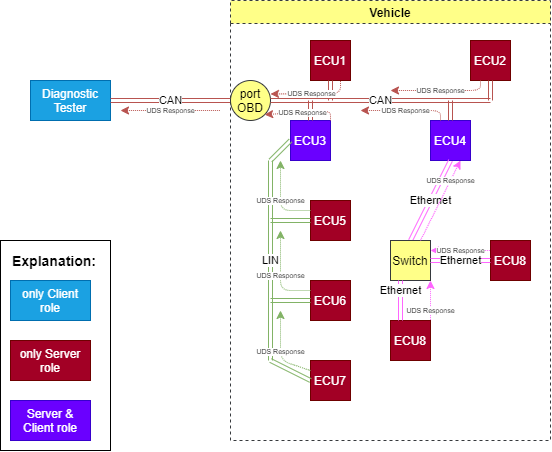

The diagram above was exported from draw.io. Its source (the exported page's mxGraphModel, read from the mxfile embedded in the PNG):
<mxGraphModel dx="1069" dy="617" grid="1" gridSize="10" guides="1" tooltips="1" connect="1" arrows="1" fold="1" page="1" pageScale="1" pageWidth="600" pageHeight="500" math="0" shadow="0">
  <root>
    <mxCell id="g2b5pbjhhAs5fYfLY55k-0" />
    <mxCell id="g2b5pbjhhAs5fYfLY55k-1" parent="g2b5pbjhhAs5fYfLY55k-0" />
    <mxCell id="g2b5pbjhhAs5fYfLY55k-2" value="Diagnostic Tester" style="rounded=0;whiteSpace=wrap;html=1;fillColor=#1ba1e2;strokeColor=#006EAF;fontColor=#ffffff;" parent="g2b5pbjhhAs5fYfLY55k-1" vertex="1">
      <mxGeometry x="40" y="120" width="80" height="40" as="geometry" />
    </mxCell>
    <mxCell id="g2b5pbjhhAs5fYfLY55k-3" value="port OBD" style="ellipse;whiteSpace=wrap;html=1;fillColor=#ffff88;strokeColor=#36393d;" parent="g2b5pbjhhAs5fYfLY55k-1" vertex="1">
      <mxGeometry x="240" y="120" width="40" height="40" as="geometry" />
    </mxCell>
    <mxCell id="g2b5pbjhhAs5fYfLY55k-4" value="CAN" style="shape=link;html=1;exitX=1;exitY=0.5;exitDx=0;exitDy=0;entryX=0;entryY=0.5;entryDx=0;entryDy=0;strokeColor=#b85450;fillColor=#f8cecc;" parent="g2b5pbjhhAs5fYfLY55k-1" source="g2b5pbjhhAs5fYfLY55k-2" target="g2b5pbjhhAs5fYfLY55k-3" edge="1">
      <mxGeometry width="100" relative="1" as="geometry">
        <mxPoint x="130" y="130" as="sourcePoint" />
        <mxPoint x="230" y="130" as="targetPoint" />
      </mxGeometry>
    </mxCell>
    <mxCell id="g2b5pbjhhAs5fYfLY55k-5" value="CAN" style="shape=link;html=1;exitX=1;exitY=0.5;exitDx=0;exitDy=0;fillColor=#f8cecc;strokeColor=#b85450;" parent="g2b5pbjhhAs5fYfLY55k-1" source="g2b5pbjhhAs5fYfLY55k-3" edge="1">
      <mxGeometry width="100" relative="1" as="geometry">
        <mxPoint x="290" y="140" as="sourcePoint" />
        <mxPoint x="500" y="140" as="targetPoint" />
      </mxGeometry>
    </mxCell>
    <mxCell id="g2b5pbjhhAs5fYfLY55k-6" value="Vehicle" style="swimlane;dashed=1;fillColor=#ffff88;strokeColor=#36393d;" parent="g2b5pbjhhAs5fYfLY55k-1" vertex="1">
      <mxGeometry x="240" y="40" width="320" height="440" as="geometry" />
    </mxCell>
    <mxCell id="g2b5pbjhhAs5fYfLY55k-7" value="ECU1" style="rounded=0;whiteSpace=wrap;html=1;fillColor=#a20025;strokeColor=#6F0000;fontColor=#ffffff;" parent="g2b5pbjhhAs5fYfLY55k-6" vertex="1">
      <mxGeometry x="80" y="40" width="40" height="40" as="geometry" />
    </mxCell>
    <mxCell id="g2b5pbjhhAs5fYfLY55k-8" value="" style="shape=link;html=1;exitX=0.5;exitY=1;exitDx=0;exitDy=0;fillColor=#f8cecc;strokeColor=#b85450;" parent="g2b5pbjhhAs5fYfLY55k-6" source="g2b5pbjhhAs5fYfLY55k-7" edge="1">
      <mxGeometry width="100" relative="1" as="geometry">
        <mxPoint x="130" y="150" as="sourcePoint" />
        <mxPoint x="100" y="100" as="targetPoint" />
      </mxGeometry>
    </mxCell>
    <mxCell id="g2b5pbjhhAs5fYfLY55k-9" value="ECU2" style="rounded=0;whiteSpace=wrap;html=1;fillColor=#a20025;strokeColor=#6F0000;fontColor=#ffffff;" parent="g2b5pbjhhAs5fYfLY55k-6" vertex="1">
      <mxGeometry x="240" y="40" width="40" height="40" as="geometry" />
    </mxCell>
    <mxCell id="g2b5pbjhhAs5fYfLY55k-10" value="" style="shape=link;html=1;exitX=0.5;exitY=1;exitDx=0;exitDy=0;fillColor=#f8cecc;strokeColor=#b85450;" parent="g2b5pbjhhAs5fYfLY55k-6" source="g2b5pbjhhAs5fYfLY55k-9" edge="1">
      <mxGeometry width="100" relative="1" as="geometry">
        <mxPoint x="240" y="160" as="sourcePoint" />
        <mxPoint x="260" y="100" as="targetPoint" />
      </mxGeometry>
    </mxCell>
    <mxCell id="g2b5pbjhhAs5fYfLY55k-11" value="ECU3" style="rounded=0;whiteSpace=wrap;html=1;fillColor=#6a00ff;strokeColor=#3700CC;fontColor=#ffffff;" parent="g2b5pbjhhAs5fYfLY55k-6" vertex="1">
      <mxGeometry x="60" y="120" width="40" height="40" as="geometry" />
    </mxCell>
    <mxCell id="g2b5pbjhhAs5fYfLY55k-12" value="ECU4" style="rounded=0;whiteSpace=wrap;html=1;fillColor=#6a00ff;strokeColor=#3700CC;fontColor=#ffffff;" parent="g2b5pbjhhAs5fYfLY55k-6" vertex="1">
      <mxGeometry x="200" y="120" width="40" height="40" as="geometry" />
    </mxCell>
    <mxCell id="g2b5pbjhhAs5fYfLY55k-13" value="" style="shape=link;html=1;entryX=0.5;entryY=0;entryDx=0;entryDy=0;fillColor=#f8cecc;strokeColor=#b85450;" parent="g2b5pbjhhAs5fYfLY55k-6" target="g2b5pbjhhAs5fYfLY55k-12" edge="1">
      <mxGeometry width="100" relative="1" as="geometry">
        <mxPoint x="220" y="100" as="sourcePoint" />
        <mxPoint x="260" y="120" as="targetPoint" />
      </mxGeometry>
    </mxCell>
    <mxCell id="g2b5pbjhhAs5fYfLY55k-14" value="LIN" style="shape=link;html=1;fillColor=#d5e8d4;strokeColor=#82b366;" parent="g2b5pbjhhAs5fYfLY55k-6" edge="1">
      <mxGeometry width="100" relative="1" as="geometry">
        <mxPoint x="40" y="160" as="sourcePoint" />
        <mxPoint x="40" y="360" as="targetPoint" />
      </mxGeometry>
    </mxCell>
    <mxCell id="g2b5pbjhhAs5fYfLY55k-15" value="Ethernet" style="shape=link;html=1;entryX=0.5;entryY=0;entryDx=0;entryDy=0;exitX=0.5;exitY=1;exitDx=0;exitDy=0;strokeColor=#FF66FF;" parent="g2b5pbjhhAs5fYfLY55k-6" source="g2b5pbjhhAs5fYfLY55k-12" target="g2b5pbjhhAs5fYfLY55k-16" edge="1">
      <mxGeometry width="100" relative="1" as="geometry">
        <mxPoint x="180" y="160" as="sourcePoint" />
        <mxPoint x="180" y="240" as="targetPoint" />
      </mxGeometry>
    </mxCell>
    <mxCell id="g2b5pbjhhAs5fYfLY55k-16" value="Switch" style="rounded=0;whiteSpace=wrap;html=1;strokeColor=#36393d;fillColor=#ffff88;" parent="g2b5pbjhhAs5fYfLY55k-6" vertex="1">
      <mxGeometry x="160" y="240" width="40" height="40" as="geometry" />
    </mxCell>
    <mxCell id="g2b5pbjhhAs5fYfLY55k-17" value="ECU5" style="rounded=0;whiteSpace=wrap;html=1;fillColor=#a20025;strokeColor=#6F0000;fontColor=#ffffff;" parent="g2b5pbjhhAs5fYfLY55k-6" vertex="1">
      <mxGeometry x="80" y="200" width="40" height="40" as="geometry" />
    </mxCell>
    <mxCell id="g2b5pbjhhAs5fYfLY55k-18" value="ECU6" style="rounded=0;whiteSpace=wrap;html=1;fillColor=#a20025;strokeColor=#6F0000;fontColor=#ffffff;" parent="g2b5pbjhhAs5fYfLY55k-6" vertex="1">
      <mxGeometry x="80" y="280" width="40" height="40" as="geometry" />
    </mxCell>
    <mxCell id="g2b5pbjhhAs5fYfLY55k-19" value="ECU7" style="rounded=0;whiteSpace=wrap;html=1;fillColor=#a20025;strokeColor=#6F0000;fontColor=#ffffff;" parent="g2b5pbjhhAs5fYfLY55k-6" vertex="1">
      <mxGeometry x="80" y="360" width="40" height="40" as="geometry" />
    </mxCell>
    <mxCell id="g2b5pbjhhAs5fYfLY55k-20" value="ECU8" style="rounded=0;whiteSpace=wrap;html=1;fillColor=#a20025;strokeColor=#6F0000;fontColor=#ffffff;" parent="g2b5pbjhhAs5fYfLY55k-6" vertex="1">
      <mxGeometry x="160" y="320" width="40" height="40" as="geometry" />
    </mxCell>
    <mxCell id="g2b5pbjhhAs5fYfLY55k-21" value="ECU8" style="rounded=0;whiteSpace=wrap;html=1;fillColor=#a20025;strokeColor=#6F0000;fontColor=#ffffff;" parent="g2b5pbjhhAs5fYfLY55k-6" vertex="1">
      <mxGeometry x="260" y="240" width="40" height="40" as="geometry" />
    </mxCell>
    <mxCell id="g2b5pbjhhAs5fYfLY55k-22" value="Ethernet" style="shape=link;html=1;entryX=0.25;entryY=0;entryDx=0;entryDy=0;exitX=0.25;exitY=1;exitDx=0;exitDy=0;strokeColor=#FF66FF;" parent="g2b5pbjhhAs5fYfLY55k-6" source="g2b5pbjhhAs5fYfLY55k-16" target="g2b5pbjhhAs5fYfLY55k-20" edge="1">
      <mxGeometry x="-0.5" width="100" relative="1" as="geometry">
        <mxPoint x="220" y="300" as="sourcePoint" />
        <mxPoint x="189.99999999999977" y="249.9999999999999" as="targetPoint" />
        <mxPoint as="offset" />
      </mxGeometry>
    </mxCell>
    <mxCell id="g2b5pbjhhAs5fYfLY55k-23" value="Ethernet" style="shape=link;html=1;entryX=1;entryY=0.5;entryDx=0;entryDy=0;exitX=0;exitY=0.5;exitDx=0;exitDy=0;strokeColor=#FF66FF;" parent="g2b5pbjhhAs5fYfLY55k-6" source="g2b5pbjhhAs5fYfLY55k-21" target="g2b5pbjhhAs5fYfLY55k-16" edge="1">
      <mxGeometry width="100" relative="1" as="geometry">
        <mxPoint x="190" y="290" as="sourcePoint" />
        <mxPoint x="190" y="330" as="targetPoint" />
      </mxGeometry>
    </mxCell>
    <mxCell id="g2b5pbjhhAs5fYfLY55k-24" value="UDS Response" style="html=1;fillColor=#d80073;dashed=1;dashPattern=1 1;fontSize=7;strokeColor=#FF66FF;entryX=0.75;entryY=0;entryDx=0;entryDy=0;exitX=0.75;exitY=1;exitDx=0;exitDy=0;endArrow=none;endFill=0;startArrow=classic;startFill=1;" parent="g2b5pbjhhAs5fYfLY55k-6" source="g2b5pbjhhAs5fYfLY55k-12" target="g2b5pbjhhAs5fYfLY55k-16" edge="1">
      <mxGeometry x="-0.5" width="100" relative="1" as="geometry">
        <mxPoint x="250" y="170" as="sourcePoint" />
        <mxPoint x="240" y="220" as="targetPoint" />
        <mxPoint as="offset" />
      </mxGeometry>
    </mxCell>
    <mxCell id="g2b5pbjhhAs5fYfLY55k-25" value="UDS Response" style="html=1;fillColor=#d80073;dashed=1;dashPattern=1 1;fontSize=7;strokeColor=#FF66FF;entryX=0;entryY=0.25;entryDx=0;entryDy=0;exitX=1;exitY=0.25;exitDx=0;exitDy=0;startArrow=classic;startFill=1;endArrow=none;endFill=0;" parent="g2b5pbjhhAs5fYfLY55k-6" source="g2b5pbjhhAs5fYfLY55k-16" target="g2b5pbjhhAs5fYfLY55k-21" edge="1">
      <mxGeometry width="100" relative="1" as="geometry">
        <mxPoint x="280" y="200" as="sourcePoint" />
        <mxPoint x="199.99999999999977" y="249.9999999999999" as="targetPoint" />
        <mxPoint as="offset" />
      </mxGeometry>
    </mxCell>
    <mxCell id="g2b5pbjhhAs5fYfLY55k-26" value="UDS Response" style="html=1;fillColor=#d80073;dashed=1;dashPattern=1 1;fontSize=7;strokeColor=#FF66FF;entryX=1;entryY=0;entryDx=0;entryDy=0;exitX=1;exitY=1;exitDx=0;exitDy=0;startArrow=classic;startFill=1;endArrow=none;endFill=0;" parent="g2b5pbjhhAs5fYfLY55k-6" source="g2b5pbjhhAs5fYfLY55k-16" target="g2b5pbjhhAs5fYfLY55k-20" edge="1">
      <mxGeometry x="0.5" width="100" relative="1" as="geometry">
        <mxPoint x="229.99999999999977" y="309.9999999999999" as="sourcePoint" />
        <mxPoint x="289.9999999999998" y="309.9999999999999" as="targetPoint" />
        <mxPoint as="offset" />
      </mxGeometry>
    </mxCell>
    <mxCell id="g2b5pbjhhAs5fYfLY55k-27" value="" style="shape=link;html=1;exitX=0.5;exitY=0;exitDx=0;exitDy=0;fillColor=#f8cecc;strokeColor=#b85450;" parent="g2b5pbjhhAs5fYfLY55k-1" source="g2b5pbjhhAs5fYfLY55k-11" edge="1">
      <mxGeometry width="100" relative="1" as="geometry">
        <mxPoint x="390" y="270" as="sourcePoint" />
        <mxPoint x="320" y="140" as="targetPoint" />
      </mxGeometry>
    </mxCell>
    <mxCell id="g2b5pbjhhAs5fYfLY55k-28" value="" style="shape=link;html=1;exitX=0;exitY=0.5;exitDx=0;exitDy=0;fillColor=#d5e8d4;strokeColor=#82b366;" parent="g2b5pbjhhAs5fYfLY55k-1" source="g2b5pbjhhAs5fYfLY55k-11" edge="1">
      <mxGeometry width="100" relative="1" as="geometry">
        <mxPoint x="140" y="210" as="sourcePoint" />
        <mxPoint x="280" y="200" as="targetPoint" />
      </mxGeometry>
    </mxCell>
    <mxCell id="g2b5pbjhhAs5fYfLY55k-29" value="" style="shape=link;html=1;entryX=0;entryY=0.5;entryDx=0;entryDy=0;fillColor=#d5e8d4;strokeColor=#82b366;" parent="g2b5pbjhhAs5fYfLY55k-1" target="g2b5pbjhhAs5fYfLY55k-17" edge="1">
      <mxGeometry width="100" relative="1" as="geometry">
        <mxPoint x="280" y="260" as="sourcePoint" />
        <mxPoint x="290" y="210" as="targetPoint" />
      </mxGeometry>
    </mxCell>
    <mxCell id="g2b5pbjhhAs5fYfLY55k-30" value="" style="shape=link;html=1;entryX=0;entryY=0.5;entryDx=0;entryDy=0;fillColor=#d5e8d4;strokeColor=#82b366;" parent="g2b5pbjhhAs5fYfLY55k-1" target="g2b5pbjhhAs5fYfLY55k-18" edge="1">
      <mxGeometry width="100" relative="1" as="geometry">
        <mxPoint x="280" y="340" as="sourcePoint" />
        <mxPoint x="330" y="270" as="targetPoint" />
      </mxGeometry>
    </mxCell>
    <mxCell id="g2b5pbjhhAs5fYfLY55k-31" value="" style="shape=link;html=1;entryX=0;entryY=0.5;entryDx=0;entryDy=0;fillColor=#d5e8d4;strokeColor=#82b366;" parent="g2b5pbjhhAs5fYfLY55k-1" target="g2b5pbjhhAs5fYfLY55k-19" edge="1">
      <mxGeometry width="100" relative="1" as="geometry">
        <mxPoint x="280" y="400" as="sourcePoint" />
        <mxPoint x="330" y="350" as="targetPoint" />
      </mxGeometry>
    </mxCell>
    <mxCell id="g2b5pbjhhAs5fYfLY55k-32" value="only Client role" style="rounded=0;whiteSpace=wrap;html=1;strokeColor=#006EAF;fillColor=#1ba1e2;fontColor=#ffffff;" parent="g2b5pbjhhAs5fYfLY55k-1" vertex="1">
      <mxGeometry x="20" y="320" width="80" height="40" as="geometry" />
    </mxCell>
    <mxCell id="g2b5pbjhhAs5fYfLY55k-33" value="only Server role" style="rounded=0;whiteSpace=wrap;html=1;strokeColor=#6F0000;fillColor=#a20025;fontColor=#ffffff;" parent="g2b5pbjhhAs5fYfLY55k-1" vertex="1">
      <mxGeometry x="20" y="380" width="80" height="40" as="geometry" />
    </mxCell>
    <mxCell id="g2b5pbjhhAs5fYfLY55k-34" value="Server &amp;amp; Client role" style="rounded=0;whiteSpace=wrap;html=1;strokeColor=#3700CC;fillColor=#6a00ff;fontColor=#ffffff;" parent="g2b5pbjhhAs5fYfLY55k-1" vertex="1">
      <mxGeometry x="20" y="440" width="80" height="40" as="geometry" />
    </mxCell>
    <mxCell id="g2b5pbjhhAs5fYfLY55k-35" value="Explanation:" style="text;html=1;strokeColor=none;fillColor=none;align=left;verticalAlign=middle;whiteSpace=wrap;rounded=0;fontStyle=1;fontSize=14;" parent="g2b5pbjhhAs5fYfLY55k-1" vertex="1">
      <mxGeometry x="20" y="280" width="80" height="40" as="geometry" />
    </mxCell>
    <mxCell id="g2b5pbjhhAs5fYfLY55k-36" value="UDS Response" style="html=1;strokeColor=#b85450;fillColor=#f8cecc;dashed=1;dashPattern=1 1;fontSize=7;endArrow=none;endFill=0;startArrow=classic;startFill=1;" parent="g2b5pbjhhAs5fYfLY55k-1" edge="1">
      <mxGeometry width="100" relative="1" as="geometry">
        <mxPoint x="130" y="150" as="sourcePoint" />
        <mxPoint x="230" y="150" as="targetPoint" />
      </mxGeometry>
    </mxCell>
    <mxCell id="g2b5pbjhhAs5fYfLY55k-38" value="UDS Response" style="html=1;strokeColor=#82b366;fillColor=#d5e8d4;dashed=1;dashPattern=1 1;fontSize=7;exitX=0;exitY=0.25;exitDx=0;exitDy=0;" parent="g2b5pbjhhAs5fYfLY55k-1" source="g2b5pbjhhAs5fYfLY55k-19" edge="1">
      <mxGeometry width="100" relative="1" as="geometry">
        <mxPoint x="130" y="249.9999999999999" as="sourcePoint" />
        <mxPoint x="290" y="350" as="targetPoint" />
        <Array as="points">
          <mxPoint x="290" y="400" />
        </Array>
      </mxGeometry>
    </mxCell>
    <mxCell id="g2b5pbjhhAs5fYfLY55k-40" value="UDS Response" style="html=1;strokeColor=#b85450;fillColor=#f8cecc;dashed=1;dashPattern=1 1;fontSize=7;endArrow=none;endFill=0;startArrow=classic;startFill=1;entryX=0.25;entryY=1;entryDx=0;entryDy=0;" parent="g2b5pbjhhAs5fYfLY55k-1" target="g2b5pbjhhAs5fYfLY55k-9" edge="1">
      <mxGeometry width="100" relative="1" as="geometry">
        <mxPoint x="400" y="130" as="sourcePoint" />
        <mxPoint x="490" y="130" as="targetPoint" />
        <Array as="points">
          <mxPoint x="490" y="130" />
        </Array>
      </mxGeometry>
    </mxCell>
    <mxCell id="g2b5pbjhhAs5fYfLY55k-41" value="UDS Response" style="html=1;strokeColor=#b85450;fillColor=#f8cecc;dashed=1;dashPattern=1 1;fontSize=7;endArrow=none;endFill=0;startArrow=classic;startFill=1;entryX=0.25;entryY=0;entryDx=0;entryDy=0;" parent="g2b5pbjhhAs5fYfLY55k-1" target="g2b5pbjhhAs5fYfLY55k-12" edge="1">
      <mxGeometry width="100" relative="1" as="geometry">
        <mxPoint x="370" y="150" as="sourcePoint" />
        <mxPoint x="500.0000000000002" y="129.9999999999999" as="targetPoint" />
        <Array as="points">
          <mxPoint x="450" y="150" />
        </Array>
      </mxGeometry>
    </mxCell>
    <mxCell id="g2b5pbjhhAs5fYfLY55k-42" value="UDS Response" style="html=1;strokeColor=#b85450;fillColor=#f8cecc;dashed=1;dashPattern=1 1;fontSize=7;endArrow=none;endFill=0;startArrow=classic;startFill=1;entryX=0.75;entryY=1;entryDx=0;entryDy=0;exitX=1;exitY=0.337;exitDx=0;exitDy=0;exitPerimeter=0;" parent="g2b5pbjhhAs5fYfLY55k-1" source="g2b5pbjhhAs5fYfLY55k-3" target="g2b5pbjhhAs5fYfLY55k-7" edge="1">
      <mxGeometry width="100" relative="1" as="geometry">
        <mxPoint x="360" y="170.0000000000001" as="sourcePoint" />
        <mxPoint x="420.0000000000002" y="180.0000000000001" as="targetPoint" />
        <Array as="points">
          <mxPoint x="350" y="133" />
        </Array>
      </mxGeometry>
    </mxCell>
    <mxCell id="g2b5pbjhhAs5fYfLY55k-43" value="UDS Response" style="html=1;strokeColor=#b85450;fillColor=#f8cecc;dashed=1;dashPattern=1 1;fontSize=7;endArrow=none;endFill=0;startArrow=classic;startFill=1;entryX=1;entryY=0;entryDx=0;entryDy=0;exitX=1;exitY=1;exitDx=0;exitDy=0;" parent="g2b5pbjhhAs5fYfLY55k-1" source="g2b5pbjhhAs5fYfLY55k-3" target="g2b5pbjhhAs5fYfLY55k-11" edge="1">
      <mxGeometry width="100" relative="1" as="geometry">
        <mxPoint x="290" y="143.48000000000002" as="sourcePoint" />
        <mxPoint x="340" y="129.9999999999999" as="targetPoint" />
        <Array as="points">
          <mxPoint x="340" y="150" />
        </Array>
      </mxGeometry>
    </mxCell>
    <mxCell id="g2b5pbjhhAs5fYfLY55k-45" value="UDS Response" style="html=1;strokeColor=#82b366;fillColor=#d5e8d4;dashed=1;dashPattern=1 1;fontSize=7;exitX=0;exitY=0.25;exitDx=0;exitDy=0;" parent="g2b5pbjhhAs5fYfLY55k-1" source="g2b5pbjhhAs5fYfLY55k-18" edge="1">
      <mxGeometry width="100" relative="1" as="geometry">
        <mxPoint x="330" y="420" as="sourcePoint" />
        <mxPoint x="290" y="270" as="targetPoint" />
        <Array as="points">
          <mxPoint x="290" y="330" />
        </Array>
      </mxGeometry>
    </mxCell>
    <mxCell id="g2b5pbjhhAs5fYfLY55k-46" value="UDS Response" style="html=1;strokeColor=#82b366;fillColor=#d5e8d4;dashed=1;dashPattern=1 1;fontSize=7;exitX=0;exitY=0.25;exitDx=0;exitDy=0;" parent="g2b5pbjhhAs5fYfLY55k-1" source="g2b5pbjhhAs5fYfLY55k-17" edge="1">
      <mxGeometry width="100" relative="1" as="geometry">
        <mxPoint x="330" y="340" as="sourcePoint" />
        <mxPoint x="290" y="200" as="targetPoint" />
        <Array as="points">
          <mxPoint x="290" y="250" />
        </Array>
      </mxGeometry>
    </mxCell>
    <mxCell id="yPKz4Go02_GNDAZPp40d-0" value="" style="rounded=0;whiteSpace=wrap;html=1;fillColor=none;" vertex="1" parent="g2b5pbjhhAs5fYfLY55k-1">
      <mxGeometry x="10" y="280" width="110" height="210" as="geometry" />
    </mxCell>
  </root>
</mxGraphModel>